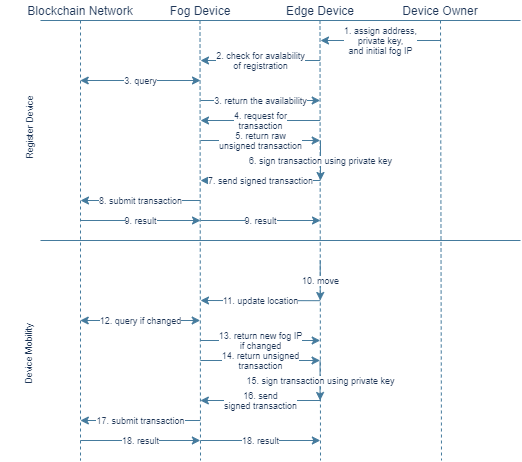

The diagram above was exported from draw.io. Its source (the exported page's mxGraphModel, read from the mxfile embedded in the PNG):
<mxGraphModel dx="813" dy="538" grid="1" gridSize="10" guides="1" tooltips="1" connect="1" arrows="1" fold="1" page="1" pageScale="1" pageWidth="827" pageHeight="1169" background="none" math="0" shadow="0">
  <root>
    <mxCell id="0" />
    <mxCell id="1" parent="0" />
    <mxCell id="RNgNBn1gK2tvJYhEa-OR-2" value="Blockchain Network" style="text;html=1;strokeColor=none;fillColor=none;align=center;verticalAlign=middle;whiteSpace=wrap;rounded=0;sketch=0;fontColor=#1D3557;" parent="1" vertex="1">
      <mxGeometry y="20" width="160" height="20" as="geometry" />
    </mxCell>
    <mxCell id="RNgNBn1gK2tvJYhEa-OR-3" value="Edge Device" style="text;html=1;strokeColor=none;fillColor=none;align=center;verticalAlign=middle;whiteSpace=wrap;rounded=0;sketch=0;fontColor=#1D3557;" parent="1" vertex="1">
      <mxGeometry x="280" y="20" width="80" height="20" as="geometry" />
    </mxCell>
    <mxCell id="RNgNBn1gK2tvJYhEa-OR-6" value="" style="endArrow=none;html=1;strokeColor=#457B9D;fillColor=#A8DADC;fontColor=#1D3557;exitX=0;exitY=1;exitDx=0;exitDy=0;entryX=1;entryY=1;entryDx=0;entryDy=0;" parent="1" edge="1">
      <mxGeometry width="50" height="50" relative="1" as="geometry">
        <mxPoint x="40" y="40" as="sourcePoint" />
        <mxPoint x="520" y="40" as="targetPoint" />
      </mxGeometry>
    </mxCell>
    <mxCell id="RNgNBn1gK2tvJYhEa-OR-7" value="" style="endArrow=none;dashed=1;html=1;strokeColor=#457B9D;fillColor=#A8DADC;fontColor=#1D3557;" parent="1" edge="1">
      <mxGeometry width="50" height="50" relative="1" as="geometry">
        <mxPoint x="80" y="40" as="sourcePoint" />
        <mxPoint x="80" y="480" as="targetPoint" />
      </mxGeometry>
    </mxCell>
    <mxCell id="RNgNBn1gK2tvJYhEa-OR-8" value="" style="endArrow=none;dashed=1;html=1;strokeColor=#457B9D;fillColor=#A8DADC;fontColor=#1D3557;" parent="1" edge="1">
      <mxGeometry width="50" height="50" relative="1" as="geometry">
        <mxPoint x="199.5" y="40" as="sourcePoint" />
        <mxPoint x="200" y="480" as="targetPoint" />
      </mxGeometry>
    </mxCell>
    <mxCell id="RNgNBn1gK2tvJYhEa-OR-9" value="" style="endArrow=none;dashed=1;html=1;strokeColor=#457B9D;fillColor=#A8DADC;fontColor=#1D3557;" parent="1" edge="1">
      <mxGeometry width="50" height="50" relative="1" as="geometry">
        <mxPoint x="319.5" y="40" as="sourcePoint" />
        <mxPoint x="320" y="480" as="targetPoint" />
      </mxGeometry>
    </mxCell>
    <mxCell id="RNgNBn1gK2tvJYhEa-OR-11" value="2. check for avalability&lt;br&gt;of registration" style="endArrow=classic;html=1;strokeColor=#457B9D;fillColor=#A8DADC;fontColor=#1D3557;fontSize=9;" parent="1" edge="1">
      <mxGeometry width="50" height="50" relative="1" as="geometry">
        <mxPoint x="319.71" y="80" as="sourcePoint" />
        <mxPoint x="200" y="80" as="targetPoint" />
      </mxGeometry>
    </mxCell>
    <mxCell id="RNgNBn1gK2tvJYhEa-OR-23" value="Register Device" style="text;html=1;strokeColor=none;fillColor=none;align=center;verticalAlign=middle;whiteSpace=wrap;rounded=0;sketch=0;fontSize=9;fontColor=#1D3557;rotation=270;" parent="1" vertex="1">
      <mxGeometry x="-73.12" y="136.88" width="203.75" height="20" as="geometry" />
    </mxCell>
    <mxCell id="RNgNBn1gK2tvJYhEa-OR-28" value="3. query" style="endArrow=classic;startArrow=classic;html=1;strokeColor=#457B9D;fillColor=#A8DADC;fontSize=9;fontColor=#1D3557;" parent="1" edge="1">
      <mxGeometry width="50" height="50" relative="1" as="geometry">
        <mxPoint x="79.71" y="100" as="sourcePoint" />
        <mxPoint x="200" y="100" as="targetPoint" />
      </mxGeometry>
    </mxCell>
    <mxCell id="RNgNBn1gK2tvJYhEa-OR-29" value="3. return the availability" style="endArrow=classic;html=1;strokeColor=#457B9D;fillColor=#A8DADC;fontSize=9;fontColor=#1D3557;" parent="1" edge="1">
      <mxGeometry width="50" height="50" relative="1" as="geometry">
        <mxPoint x="200" y="120" as="sourcePoint" />
        <mxPoint x="319.71" y="120" as="targetPoint" />
      </mxGeometry>
    </mxCell>
    <mxCell id="RNgNBn1gK2tvJYhEa-OR-31" value="" style="endArrow=none;html=1;strokeColor=#457B9D;fillColor=#A8DADC;fontSize=9;fontColor=#1D3557;" parent="1" edge="1">
      <mxGeometry width="50" height="50" relative="1" as="geometry">
        <mxPoint x="40" y="260" as="sourcePoint" />
        <mxPoint x="520" y="260" as="targetPoint" />
      </mxGeometry>
    </mxCell>
    <mxCell id="RNgNBn1gK2tvJYhEa-OR-32" value="Device Mobility" style="text;html=1;strokeColor=none;fillColor=none;align=center;verticalAlign=middle;whiteSpace=wrap;rounded=0;sketch=0;fontSize=9;fontColor=#1D3557;rotation=270;" parent="1" vertex="1">
      <mxGeometry x="-78.9" y="363.29" width="215.32" height="20" as="geometry" />
    </mxCell>
    <mxCell id="RNgNBn1gK2tvJYhEa-OR-33" value="10. move" style="endArrow=classic;html=1;strokeColor=#457B9D;fillColor=#A8DADC;fontSize=9;fontColor=#1D3557;" parent="1" edge="1">
      <mxGeometry width="50" height="50" relative="1" as="geometry">
        <mxPoint x="319.71" y="280" as="sourcePoint" />
        <mxPoint x="319.71" y="320" as="targetPoint" />
      </mxGeometry>
    </mxCell>
    <mxCell id="hV1ifsrZuiDLEr6MBHon-2" value="11. update location" style="endArrow=classic;html=1;strokeColor=#457B9D;fillColor=#A8DADC;fontSize=9;fontColor=#1D3557;" parent="1" edge="1">
      <mxGeometry width="50" height="50" relative="1" as="geometry">
        <mxPoint x="319.7100000000001" y="320.19" as="sourcePoint" />
        <mxPoint x="200" y="320" as="targetPoint" />
      </mxGeometry>
    </mxCell>
    <mxCell id="hV1ifsrZuiDLEr6MBHon-3" value="12. query if changed" style="endArrow=classic;html=1;strokeColor=#457B9D;fillColor=#A8DADC;fontSize=9;fontColor=#1D3557;startArrow=classic;startFill=1;" parent="1" edge="1">
      <mxGeometry width="50" height="50" relative="1" as="geometry">
        <mxPoint x="79.71" y="340" as="sourcePoint" />
        <mxPoint x="199.71" y="340" as="targetPoint" />
      </mxGeometry>
    </mxCell>
    <mxCell id="hV1ifsrZuiDLEr6MBHon-4" value="14. return unsigned&lt;br&gt;transaction" style="endArrow=classic;html=1;strokeColor=#457B9D;fillColor=#A8DADC;fontSize=9;fontColor=#1D3557;" parent="1" edge="1">
      <mxGeometry width="50" height="50" relative="1" as="geometry">
        <mxPoint x="199.86" y="380" as="sourcePoint" />
        <mxPoint x="319.57" y="380" as="targetPoint" />
      </mxGeometry>
    </mxCell>
    <mxCell id="hV1ifsrZuiDLEr6MBHon-6" value="4. request for&lt;br&gt;transaction" style="endArrow=classic;html=1;strokeColor=#457B9D;fillColor=#A8DADC;fontSize=9;fontColor=#1D3557;" parent="1" edge="1">
      <mxGeometry width="50" height="50" relative="1" as="geometry">
        <mxPoint x="319.71" y="140" as="sourcePoint" />
        <mxPoint x="200" y="140" as="targetPoint" />
      </mxGeometry>
    </mxCell>
    <mxCell id="hV1ifsrZuiDLEr6MBHon-7" value="5. return raw&lt;br&gt;unsigned transaction" style="endArrow=classic;html=1;strokeColor=#457B9D;fillColor=#A8DADC;fontSize=9;fontColor=#1D3557;" parent="1" edge="1">
      <mxGeometry width="50" height="50" relative="1" as="geometry">
        <mxPoint x="200" y="160" as="sourcePoint" />
        <mxPoint x="319.71" y="160" as="targetPoint" />
      </mxGeometry>
    </mxCell>
    <mxCell id="hV1ifsrZuiDLEr6MBHon-8" value="Device Owner" style="text;html=1;strokeColor=none;fillColor=none;align=center;verticalAlign=middle;whiteSpace=wrap;rounded=0;sketch=0;fontColor=#1D3557;" parent="1" vertex="1">
      <mxGeometry x="400" y="20" width="80" height="20" as="geometry" />
    </mxCell>
    <mxCell id="hV1ifsrZuiDLEr6MBHon-9" value="" style="endArrow=none;dashed=1;html=1;strokeColor=#457B9D;fillColor=#A8DADC;fontColor=#1D3557;" parent="1" edge="1">
      <mxGeometry width="50" height="50" relative="1" as="geometry">
        <mxPoint x="440" y="40" as="sourcePoint" />
        <mxPoint x="441" y="480" as="targetPoint" />
      </mxGeometry>
    </mxCell>
    <mxCell id="hV1ifsrZuiDLEr6MBHon-10" value="1. assign address,&lt;br&gt;private key,&lt;br&gt;and initial fog IP" style="endArrow=classic;html=1;strokeColor=#457B9D;fillColor=#A8DADC;fontColor=#1D3557;fontSize=9;" parent="1" edge="1">
      <mxGeometry width="50" height="50" relative="1" as="geometry">
        <mxPoint x="440.00000000000006" y="60" as="sourcePoint" />
        <mxPoint x="320" y="60" as="targetPoint" />
      </mxGeometry>
    </mxCell>
    <mxCell id="hV1ifsrZuiDLEr6MBHon-11" value="6. sign transaction using private key" style="endArrow=classic;html=1;strokeColor=#457B9D;fillColor=#A8DADC;fontSize=9;fontColor=#1D3557;" parent="1" edge="1">
      <mxGeometry width="50" height="50" relative="1" as="geometry">
        <mxPoint x="320" y="160" as="sourcePoint" />
        <mxPoint x="320" y="200" as="targetPoint" />
      </mxGeometry>
    </mxCell>
    <mxCell id="hV1ifsrZuiDLEr6MBHon-12" value="7. send signed transaction" style="endArrow=classic;html=1;strokeColor=#457B9D;fillColor=#A8DADC;fontSize=9;fontColor=#1D3557;" parent="1" edge="1">
      <mxGeometry width="50" height="50" relative="1" as="geometry">
        <mxPoint x="320" y="200" as="sourcePoint" />
        <mxPoint x="200" y="200" as="targetPoint" />
      </mxGeometry>
    </mxCell>
    <mxCell id="hV1ifsrZuiDLEr6MBHon-13" value="8. submit transaction" style="endArrow=classic;html=1;strokeColor=#457B9D;fillColor=#A8DADC;fontSize=9;fontColor=#1D3557;" parent="1" edge="1">
      <mxGeometry width="50" height="50" relative="1" as="geometry">
        <mxPoint x="200" y="220" as="sourcePoint" />
        <mxPoint x="80" y="220" as="targetPoint" />
      </mxGeometry>
    </mxCell>
    <mxCell id="hV1ifsrZuiDLEr6MBHon-14" value="Fog Device" style="text;html=1;strokeColor=none;fillColor=none;align=center;verticalAlign=middle;whiteSpace=wrap;rounded=0;sketch=0;fontColor=#1D3557;" parent="1" vertex="1">
      <mxGeometry x="150" y="20" width="100" height="20" as="geometry" />
    </mxCell>
    <mxCell id="hV1ifsrZuiDLEr6MBHon-15" value="9. result" style="endArrow=classic;html=1;strokeColor=#457B9D;fillColor=#A8DADC;fontSize=9;fontColor=#1D3557;" parent="1" edge="1">
      <mxGeometry width="50" height="50" relative="1" as="geometry">
        <mxPoint x="80" y="240" as="sourcePoint" />
        <mxPoint x="200" y="240" as="targetPoint" />
      </mxGeometry>
    </mxCell>
    <mxCell id="hV1ifsrZuiDLEr6MBHon-16" value="9. result" style="endArrow=classic;html=1;strokeColor=#457B9D;fillColor=#A8DADC;fontSize=9;fontColor=#1D3557;" parent="1" edge="1">
      <mxGeometry width="50" height="50" relative="1" as="geometry">
        <mxPoint x="200" y="240" as="sourcePoint" />
        <mxPoint x="320" y="240" as="targetPoint" />
      </mxGeometry>
    </mxCell>
    <mxCell id="hV1ifsrZuiDLEr6MBHon-19" value="15. sign transaction using private key" style="endArrow=classic;html=1;strokeColor=#457B9D;fillColor=#A8DADC;fontSize=9;fontColor=#1D3557;" parent="1" edge="1">
      <mxGeometry width="50" height="50" relative="1" as="geometry">
        <mxPoint x="319.57" y="380" as="sourcePoint" />
        <mxPoint x="319.57" y="420" as="targetPoint" />
      </mxGeometry>
    </mxCell>
    <mxCell id="hV1ifsrZuiDLEr6MBHon-20" value="16. send&lt;br&gt;signed transaction" style="endArrow=classic;html=1;strokeColor=#457B9D;fillColor=#A8DADC;fontSize=9;fontColor=#1D3557;" parent="1" edge="1">
      <mxGeometry width="50" height="50" relative="1" as="geometry">
        <mxPoint x="319.86" y="420" as="sourcePoint" />
        <mxPoint x="199.86" y="420" as="targetPoint" />
      </mxGeometry>
    </mxCell>
    <mxCell id="hV1ifsrZuiDLEr6MBHon-21" value="17. submit transaction" style="endArrow=classic;html=1;strokeColor=#457B9D;fillColor=#A8DADC;fontSize=9;fontColor=#1D3557;" parent="1" edge="1">
      <mxGeometry width="50" height="50" relative="1" as="geometry">
        <mxPoint x="199.86" y="440" as="sourcePoint" />
        <mxPoint x="79.86" y="440" as="targetPoint" />
      </mxGeometry>
    </mxCell>
    <mxCell id="hV1ifsrZuiDLEr6MBHon-22" value="18. result" style="endArrow=classic;html=1;strokeColor=#457B9D;fillColor=#A8DADC;fontSize=9;fontColor=#1D3557;" parent="1" edge="1">
      <mxGeometry width="50" height="50" relative="1" as="geometry">
        <mxPoint x="79.86" y="460" as="sourcePoint" />
        <mxPoint x="199.86" y="460" as="targetPoint" />
      </mxGeometry>
    </mxCell>
    <mxCell id="hV1ifsrZuiDLEr6MBHon-23" value="18. result" style="endArrow=classic;html=1;strokeColor=#457B9D;fillColor=#A8DADC;fontSize=9;fontColor=#1D3557;" parent="1" edge="1">
      <mxGeometry width="50" height="50" relative="1" as="geometry">
        <mxPoint x="199.86" y="460" as="sourcePoint" />
        <mxPoint x="319.86" y="460" as="targetPoint" />
      </mxGeometry>
    </mxCell>
    <mxCell id="hV1ifsrZuiDLEr6MBHon-29" value="13. return new fog IP&lt;br&gt;if changed" style="endArrow=classic;html=1;strokeColor=#457B9D;fillColor=#A8DADC;fontSize=9;fontColor=#1D3557;" parent="1" edge="1">
      <mxGeometry width="50" height="50" relative="1" as="geometry">
        <mxPoint x="200" y="360" as="sourcePoint" />
        <mxPoint x="319.7099999999999" y="360" as="targetPoint" />
      </mxGeometry>
    </mxCell>
  </root>
</mxGraphModel>